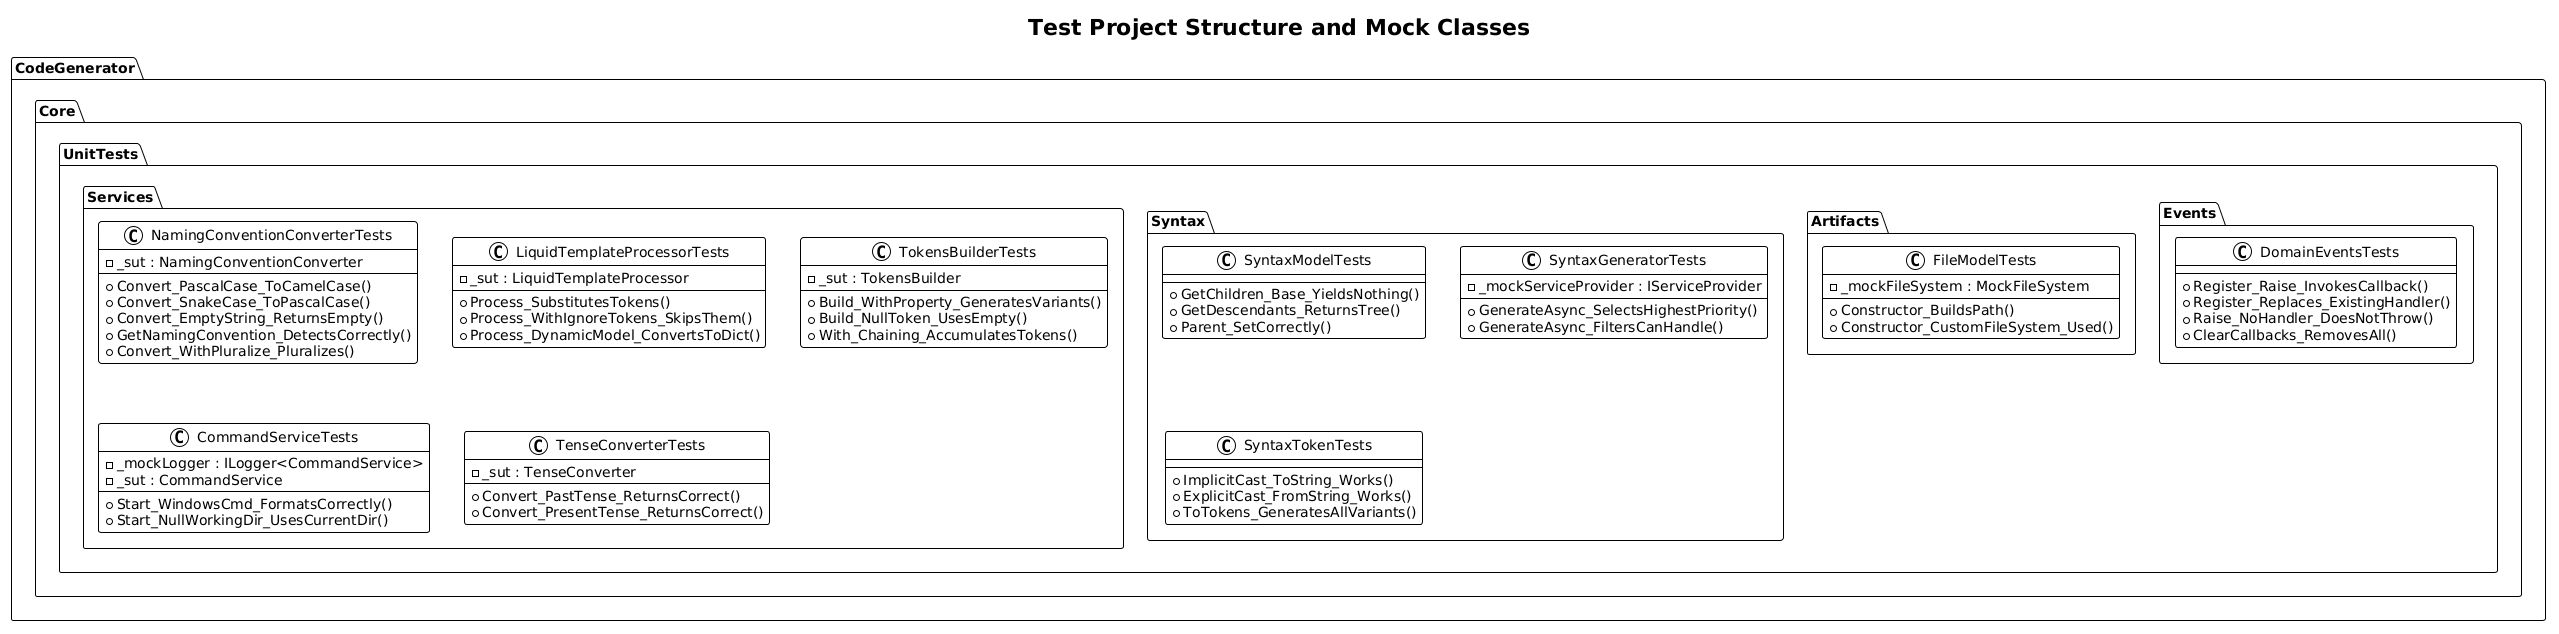

The diagram above was rendered by PlantUML. Its source (embedded in the PNG):
@startuml
!theme plain

title Test Project Structure and Mock Classes

package "CodeGenerator.Core.UnitTests" {

    package "Services" {
        class NamingConventionConverterTests {
            - _sut : NamingConventionConverter
            + Convert_PascalCase_ToCamelCase()
            + Convert_SnakeCase_ToPascalCase()
            + Convert_EmptyString_ReturnsEmpty()
            + GetNamingConvention_DetectsCorrectly()
            + Convert_WithPluralize_Pluralizes()
        }

        class LiquidTemplateProcessorTests {
            - _sut : LiquidTemplateProcessor
            + Process_SubstitutesTokens()
            + Process_WithIgnoreTokens_SkipsThem()
            + Process_DynamicModel_ConvertsToDict()
        }

        class TokensBuilderTests {
            - _sut : TokensBuilder
            + Build_WithProperty_GeneratesVariants()
            + Build_NullToken_UsesEmpty()
            + With_Chaining_AccumulatesTokens()
        }

        class CommandServiceTests {
            - _mockLogger : ILogger<CommandService>
            - _sut : CommandService
            + Start_WindowsCmd_FormatsCorrectly()
            + Start_NullWorkingDir_UsesCurrentDir()
        }

        class TenseConverterTests {
            - _sut : TenseConverter
            + Convert_PastTense_ReturnsCorrect()
            + Convert_PresentTense_ReturnsCorrect()
        }
    }

    package "Syntax" {
        class SyntaxModelTests {
            + GetChildren_Base_YieldsNothing()
            + GetDescendants_ReturnsTree()
            + Parent_SetCorrectly()
        }

        class SyntaxGeneratorTests {
            - _mockServiceProvider : IServiceProvider
            + GenerateAsync_SelectsHighestPriority()
            + GenerateAsync_FiltersCanHandle()
        }

        class SyntaxTokenTests {
            + ImplicitCast_ToString_Works()
            + ExplicitCast_FromString_Works()
            + ToTokens_GeneratesAllVariants()
        }
    }

    package "Artifacts" {
        class FileModelTests {
            - _mockFileSystem : MockFileSystem
            + Constructor_BuildsPath()
            + Constructor_CustomFileSystem_Used()
        }
    }

    package "Events" {
        class DomainEventsTests {
            + Register_Raise_InvokesCallback()
            + Register_Replaces_ExistingHandler()
            + Raise_NoHandler_DoesNotThrow()
            + ClearCallbacks_RemovesAll()
        }
    }
}
@enduml